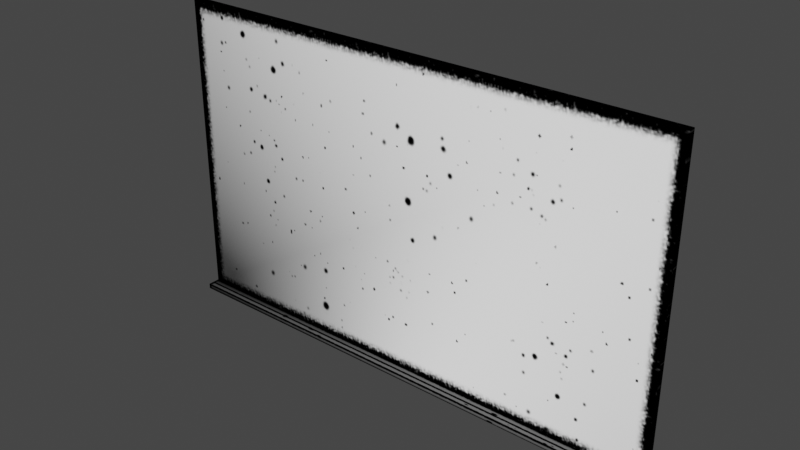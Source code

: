 # Source: board.blend  (saved by Blender 3.3.6; exported with 4.5.12 LTS)
import bpy
from mathutils import Matrix  # noqa: F401  (used for matrix-valued properties, if any)

bpy.ops.wm.read_factory_settings(use_empty=True)
scene = bpy.context.scene
scene.name = 'Scene'

# ---- collections
col_collection = bpy.data.collections.new('Collection'); scene.collection.children.link(col_collection)

# ---- images (referenced by path relative to the original .blend; pixels are not part of the script)
import os
ASSET_DIR = os.environ.get("B2B_ASSET_DIR", "")  # directory of the original .blend (textures are referenced by path, not embedded)
HERE = os.path.dirname(os.path.abspath(__file__))  # packed textures are extracted next to this script under _unpacked/

def load_image(name, relpath, width, height, colorspace="sRGB"):
    """Load a texture the original file referenced (path relative to the .blend, or extracted next to this script)."""
    p = next((c for c in (os.path.join(HERE, relpath), os.path.join(ASSET_DIR, relpath)) if relpath and os.path.exists(c)), "")
    if p:
        img = bpy.data.images.load(p, check_existing=True)
        img.name = name
    else:  # same state as the original file: an image datablock whose file is absent (Cycles renders it pink)
        img = bpy.data.images.new(name, width, height)
        img.source = "FILE"
        img.filepath = "//" + (relpath or name)
    img.colorspace_settings.name = colorspace
    return img
img_board_png = load_image('board.png', '_unpacked/board.f25142b3.png', 512, 323, 'sRGB')

# ---- materials (node trees are filled in below, after node groups)
mat_board = bpy.data.materials.new('board')
mat_board.alpha_threshold = 0.0
mat_board.use_transparent_shadow = False
mat_board.roughness = 0.5
mat_board.line_color = (0.0, 0.0, 0.0, 1.0)

# ---- material node trees
mat_board.use_nodes = True; mat_board.node_tree.nodes.clear()
_N = mat_board.node_tree.nodes; _L = mat_board.node_tree.links
n0 = _N.new('ShaderNodeOutputMaterial'); n0.name = 'Material Output'; n0.location = (300, 300)
n1 = _N.new('ShaderNodeBsdfPrincipled'); n1.name = 'Principled BSDF'; n1.location = (10, 300)
n1.distribution = 'GGX'
n1.subsurface_method = 'RANDOM_WALK_SKIN'
n1.inputs[3].default_value = 1.45
n1.inputs[13].default_value = 0.0
n1.inputs[27].default_value = (0.0, 0.0, 0.0, 1.0)
n1.inputs[28].default_value = 1.0
n2 = _N.new('ShaderNodeTexImage'); n2.name = 'Image Texture'; n2.location = (-576, 305)
n2.image = img_board_png
_L.new(n1.outputs[0], n0.inputs[0])
_L.new(n2.outputs[0], n1.inputs[0])
n0.is_active_output = True

# ---- world
world_world = bpy.data.worlds.new('World'); scene.world = world_world
world_world.use_nodes = True; world_world.node_tree.nodes.clear()
_N = world_world.node_tree.nodes; _L = world_world.node_tree.links
n0 = _N.new('ShaderNodeOutputWorld'); n0.name = 'World Output'; n0.location = (300, 300)
n1 = _N.new('ShaderNodeBackground'); n1.name = 'Background'; n1.location = (10, 300)
n1.inputs[0].default_value = (0.05088, 0.05088, 0.05088, 1.0)
_L.new(n1.outputs[0], n0.inputs[0])
n0.is_active_output = True
world_world.color = (0.05088, 0.05088, 0.05088)
world_world.use_sun_shadow = False
world_world.sun_shadow_jitter_overblur = 0.0

# ---- meshes
me_cube_001 = bpy.data.meshes.new('Cube.001')
me_cube_001.from_pydata([(-5.005, -0.05802, 0.1002), (-5.005, -0.05802, 6.088), (-5.005, 0.05802, 0.1002), (-5.005, 0.05802, 6.088), (5.005, -0.05802, 0.1002), (5.005, -0.05802, 6.088), (5.005, 0.05802, 0.1002), (5.005, 0.05802, 6.088), (-5.005, 0.05802, 2.489e-05), (-5.005, -0.05802, 2.489e-05), (5.005, 0.05802, 2.489e-05), (5.005, -0.05802, 2.489e-05), (-5.005, -0.3001, 0.1002), (5.005, -0.3001, 0.1002), (-5.005, -0.3001, 2.489e-05), (5.005, -0.3001, 2.489e-05)], [], [(1, 2, 0), (7, 4, 6), (5, 0, 4), (0, 13, 4), (3, 5, 7), (10, 9, 8), (2, 9, 0), (4, 10, 6), (12, 15, 13), (4, 15, 11), (11, 14, 9), (9, 12, 0), (1, 3, 2), (7, 5, 4), (5, 1, 0), (0, 12, 13), (3, 1, 5), (10, 11, 9), (2, 8, 9), (4, 11, 10), (12, 14, 15), (4, 13, 15), (11, 15, 14), (9, 14, 12)])
me_cube_001.polygons.foreach_set('use_smooth', [True] * 24)
_uv = me_cube_001.uv_layers.new(name='UVMap')
_uv.uv.foreach_set('vector', [0.0, 1.0, 0.0, 0.1132, 0.0, 0.1132, 1.0, 1.0, 1.0, 0.1132, 1.0, 0.1132, 1.0, 1.0, 0.0, 0.1337, 1.0, 0.1337, 0.0, 0.1159, 1.0, 0.0, 1.0, 0.1159, 0.0, 0.1289, 1.0, 0.1126, 1.0, 0.1289, 1.0, 0.0, 0.0, 0.01651, 0.0, 0.0, 0.0, 0.1132, 0.0, 0.05363, 0.0, 0.1132, 1.0, 0.1132, 1.0, 0.05363, 1.0, 0.1132, 0.0, 0.1132, 1.0, 0.05363, 1.0, 0.1132, 1.0, 0.1132, 1.0, 0.05363, 1.0, 0.05363, 1.0, 0.01651, 0.0, 0.05095, 0.0, 0.01651, 0.0, 0.05363, 0.0, 0.1132, 0.0, 0.1132, 0.0, 1.0, 0.0, 1.0, 0.0, 0.1132, 1.0, 1.0, 1.0, 1.0, 1.0, 0.1132, 1.0, 1.0, 0.0, 1.0, 0.0, 0.1337, 0.0, 0.1159, 0.0, 0.0, 1.0, 0.0, 0.0, 0.1289, 0.0, 0.1126, 1.0, 0.1126, 1.0, 0.0, 1.0, 0.01651, 0.0, 0.01651, 0.0, 0.1132, 0.0, 0.05363, 0.0, 0.05363, 1.0, 0.1132, 1.0, 0.05363, 1.0, 0.05363, 0.0, 0.1132, 0.0, 0.05363, 1.0, 0.05363, 1.0, 0.1132, 1.0, 0.1132, 1.0, 0.05363, 1.0, 0.01651, 1.0, 0.05095, 0.0, 0.05095, 0.0, 0.05363, 0.0, 0.05363, 0.0, 0.1132])
me_cube_001.materials.append(mat_board)
me_cube_001.update()

# ---- objects
ob_board = bpy.data.objects.new('board', me_cube_001)

# ---- transforms, parenting, visibility, modifiers, constraints
ob_board.location = (0.0, 0.0, 0.0)

# ---- collection membership
col_collection.objects.link(ob_board)

# ---- scene / render settings (as saved in the file)
scene.frame_start = 1; scene.frame_end = 250; scene.frame_set(1)
scene.render.engine = 'BLENDER_EEVEE_NEXT'
scene.cycles.sampling_pattern = 'TABULATED_SOBOL'
scene.cycles.use_light_tree = False
scene.view_settings.view_transform = 'Filmic'
bpy.context.view_layer.update()

# ---- added for rendering (the .blend has no active camera and no usable light): camera, sun
cam_auto = bpy.data.cameras.new('AutoCamera')
cam_auto.lens = 50.0
cam_auto.sensor_width = 36.0
cam_auto.clip_end = 1000.0
ob_auto_camera = bpy.data.objects.new('AutoCamera', cam_auto)
scene.collection.objects.link(ob_auto_camera)
ob_auto_camera.location = (10.8442, -13.1341, 11.7194)
ob_auto_camera.rotation_euler = (1.09748, -7.21219e-08, 0.694738)
scene.camera = ob_auto_camera
light_auto_sun = bpy.data.lights.new('AutoSun', 'SUN')
light_auto_sun.energy = 3.0
light_auto_sun.angle = 0.0523599
ob_auto_sun = bpy.data.objects.new('AutoSun', light_auto_sun)
scene.collection.objects.link(ob_auto_sun)
ob_auto_sun.rotation_euler = (0.872665, 0.174533, 0.523599)
bpy.context.view_layer.update()
